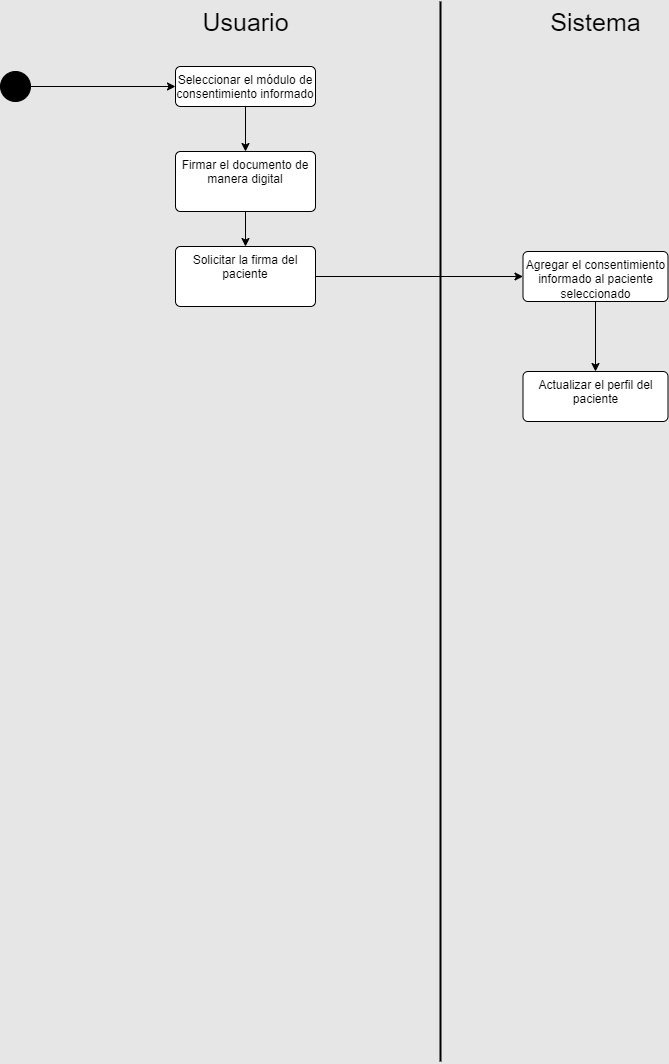

The diagram above was exported from draw.io. Its source (the exported page's mxGraphModel, read from the mxfile embedded in the PNG):
<mxGraphModel dx="1187" dy="674" grid="1" gridSize="10" guides="1" tooltips="1" connect="1" arrows="1" fold="1" page="1" pageScale="1" pageWidth="827" pageHeight="1169" background="#E6E6E6" math="0" shadow="0">
  <root>
    <mxCell id="0" />
    <mxCell id="1" parent="0" />
    <mxCell id="KXcIN3Lju7mgCUzcJL9z-1" style="edgeStyle=orthogonalEdgeStyle;rounded=0;orthogonalLoop=1;jettySize=auto;html=1;" edge="1" parent="1" source="KXcIN3Lju7mgCUzcJL9z-2" target="KXcIN3Lju7mgCUzcJL9z-7">
      <mxGeometry relative="1" as="geometry" />
    </mxCell>
    <mxCell id="KXcIN3Lju7mgCUzcJL9z-2" value="" style="ellipse;fillColor=strokeColor;html=1;" vertex="1" parent="1">
      <mxGeometry x="90" y="100" width="30" height="30" as="geometry" />
    </mxCell>
    <mxCell id="KXcIN3Lju7mgCUzcJL9z-3" value="Sistema" style="text;html=1;align=center;verticalAlign=middle;resizable=0;points=[];autosize=1;strokeColor=none;fillColor=none;fontSize=25;" vertex="1" parent="1">
      <mxGeometry x="630" y="30" width="110" height="40" as="geometry" />
    </mxCell>
    <mxCell id="KXcIN3Lju7mgCUzcJL9z-4" value="Usuario" style="text;html=1;align=center;verticalAlign=middle;resizable=0;points=[];autosize=1;strokeColor=none;fillColor=none;fontSize=25;" vertex="1" parent="1">
      <mxGeometry x="280" y="30" width="110" height="40" as="geometry" />
    </mxCell>
    <mxCell id="KXcIN3Lju7mgCUzcJL9z-5" value="" style="endArrow=none;html=1;rounded=0;strokeWidth=2;" edge="1" parent="1">
      <mxGeometry width="50" height="50" relative="1" as="geometry">
        <mxPoint x="530" y="1090" as="sourcePoint" />
        <mxPoint x="530" y="30" as="targetPoint" />
      </mxGeometry>
    </mxCell>
    <mxCell id="KXcIN3Lju7mgCUzcJL9z-6" style="edgeStyle=orthogonalEdgeStyle;rounded=0;orthogonalLoop=1;jettySize=auto;html=1;" edge="1" parent="1" source="KXcIN3Lju7mgCUzcJL9z-7" target="KXcIN3Lju7mgCUzcJL9z-14">
      <mxGeometry relative="1" as="geometry" />
    </mxCell>
    <mxCell id="KXcIN3Lju7mgCUzcJL9z-7" value="Seleccionar el módulo de consentimiento informado" style="html=1;align=center;verticalAlign=top;rounded=1;absoluteArcSize=1;arcSize=10;dashed=0;whiteSpace=wrap;" vertex="1" parent="1">
      <mxGeometry x="265" y="95" width="140" height="40" as="geometry" />
    </mxCell>
    <mxCell id="KXcIN3Lju7mgCUzcJL9z-8" style="edgeStyle=orthogonalEdgeStyle;rounded=0;orthogonalLoop=1;jettySize=auto;html=1;" edge="1" parent="1" source="KXcIN3Lju7mgCUzcJL9z-9" target="KXcIN3Lju7mgCUzcJL9z-12">
      <mxGeometry relative="1" as="geometry" />
    </mxCell>
    <mxCell id="KXcIN3Lju7mgCUzcJL9z-9" value="Solicitar la firma del paciente" style="html=1;align=center;verticalAlign=top;rounded=1;absoluteArcSize=1;arcSize=10;dashed=0;whiteSpace=wrap;" vertex="1" parent="1">
      <mxGeometry x="265" y="275" width="140" height="60" as="geometry" />
    </mxCell>
    <mxCell id="KXcIN3Lju7mgCUzcJL9z-10" value="Actualizar el perfil del paciente" style="html=1;align=center;verticalAlign=top;rounded=1;absoluteArcSize=1;arcSize=10;dashed=0;whiteSpace=wrap;" vertex="1" parent="1">
      <mxGeometry x="612.5" y="400" width="145" height="50" as="geometry" />
    </mxCell>
    <mxCell id="KXcIN3Lju7mgCUzcJL9z-11" style="edgeStyle=orthogonalEdgeStyle;rounded=0;orthogonalLoop=1;jettySize=auto;html=1;" edge="1" parent="1" source="KXcIN3Lju7mgCUzcJL9z-12" target="KXcIN3Lju7mgCUzcJL9z-10">
      <mxGeometry relative="1" as="geometry" />
    </mxCell>
    <mxCell id="KXcIN3Lju7mgCUzcJL9z-12" value="Agregar el consentimiento informado al paciente seleccionado" style="html=1;align=center;verticalAlign=top;rounded=1;absoluteArcSize=1;arcSize=10;dashed=0;whiteSpace=wrap;" vertex="1" parent="1">
      <mxGeometry x="612.5" y="280" width="145" height="50" as="geometry" />
    </mxCell>
    <mxCell id="KXcIN3Lju7mgCUzcJL9z-13" style="edgeStyle=orthogonalEdgeStyle;rounded=0;orthogonalLoop=1;jettySize=auto;html=1;" edge="1" parent="1" source="KXcIN3Lju7mgCUzcJL9z-14" target="KXcIN3Lju7mgCUzcJL9z-9">
      <mxGeometry relative="1" as="geometry" />
    </mxCell>
    <mxCell id="KXcIN3Lju7mgCUzcJL9z-14" value="Firmar el documento de manera digital" style="html=1;align=center;verticalAlign=top;rounded=1;absoluteArcSize=1;arcSize=10;dashed=0;whiteSpace=wrap;" vertex="1" parent="1">
      <mxGeometry x="265" y="180" width="140" height="60" as="geometry" />
    </mxCell>
  </root>
</mxGraphModel>